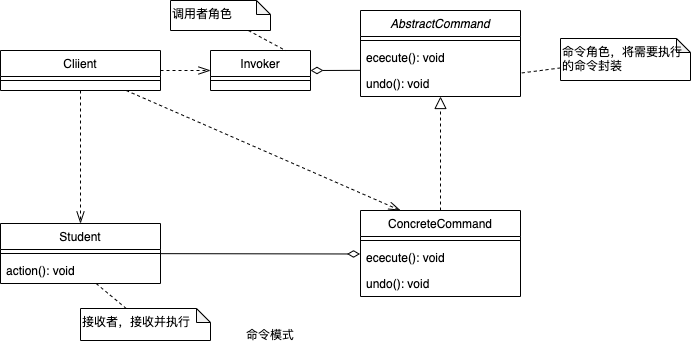

The diagram above was exported from draw.io. Its source (the exported page's mxGraphModel, read from the mxfile embedded in the PNG):
<mxGraphModel dx="760" dy="710" grid="1" gridSize="10" guides="1" tooltips="1" connect="1" arrows="1" fold="1" page="1" pageScale="1" pageWidth="1169" pageHeight="827" math="0" shadow="0">
  <root>
    <mxCell id="0" />
    <mxCell id="1" parent="0" />
    <mxCell id="2" value="AbstractCommand" style="swimlane;fontStyle=2;align=center;verticalAlign=top;childLayout=stackLayout;horizontal=1;startSize=26;horizontalStack=0;resizeParent=1;resizeLast=0;collapsible=1;marginBottom=0;rounded=0;shadow=0;strokeWidth=1;" vertex="1" parent="1">
      <mxGeometry x="390" y="40" width="160" height="86" as="geometry">
        <mxRectangle x="230" y="140" width="160" height="26" as="alternateBounds" />
      </mxGeometry>
    </mxCell>
    <mxCell id="6" value="" style="line;html=1;strokeWidth=1;align=left;verticalAlign=middle;spacingTop=-1;spacingLeft=3;spacingRight=3;rotatable=0;labelPosition=right;points=[];portConstraint=eastwest;" vertex="1" parent="2">
      <mxGeometry y="26" width="160" height="8" as="geometry" />
    </mxCell>
    <mxCell id="7" value="ececute(): void" style="text;align=left;verticalAlign=top;spacingLeft=4;spacingRight=4;overflow=hidden;rotatable=0;points=[[0,0.5],[1,0.5]];portConstraint=eastwest;" vertex="1" parent="2">
      <mxGeometry y="34" width="160" height="26" as="geometry" />
    </mxCell>
    <mxCell id="32" value="undo(): void" style="text;align=left;verticalAlign=top;spacingLeft=4;spacingRight=4;overflow=hidden;rotatable=0;points=[[0,0.5],[1,0.5]];portConstraint=eastwest;" vertex="1" parent="2">
      <mxGeometry y="60" width="160" height="26" as="geometry" />
    </mxCell>
    <mxCell id="36" value="" style="edgeStyle=none;html=1;endArrow=diamondThin;endFill=0;endSize=10;entryX=-0.003;entryY=0.365;entryDx=0;entryDy=0;entryPerimeter=0;" edge="1" parent="1" source="8" target="34">
      <mxGeometry relative="1" as="geometry" />
    </mxCell>
    <mxCell id="8" value="Student" style="swimlane;fontStyle=0;align=center;verticalAlign=top;childLayout=stackLayout;horizontal=1;startSize=26;horizontalStack=0;resizeParent=1;resizeLast=0;collapsible=1;marginBottom=0;rounded=0;shadow=0;strokeWidth=1;" vertex="1" parent="1">
      <mxGeometry x="30" y="253" width="160" height="60" as="geometry">
        <mxRectangle x="130" y="380" width="160" height="26" as="alternateBounds" />
      </mxGeometry>
    </mxCell>
    <mxCell id="11" value="" style="line;html=1;strokeWidth=1;align=left;verticalAlign=middle;spacingTop=-1;spacingLeft=3;spacingRight=3;rotatable=0;labelPosition=right;points=[];portConstraint=eastwest;" vertex="1" parent="8">
      <mxGeometry y="26" width="160" height="8" as="geometry" />
    </mxCell>
    <mxCell id="13" value="action(): void" style="text;align=left;verticalAlign=top;spacingLeft=4;spacingRight=4;overflow=hidden;rotatable=0;points=[[0,0.5],[1,0.5]];portConstraint=eastwest;" vertex="1" parent="8">
      <mxGeometry y="34" width="160" height="26" as="geometry" />
    </mxCell>
    <mxCell id="33" value="" style="edgeStyle=none;html=1;endArrow=block;endFill=0;dashed=1;endSize=10;" edge="1" parent="1" source="15" target="32">
      <mxGeometry relative="1" as="geometry" />
    </mxCell>
    <mxCell id="15" value="ConcreteCommand" style="swimlane;fontStyle=0;align=center;verticalAlign=top;childLayout=stackLayout;horizontal=1;startSize=26;horizontalStack=0;resizeParent=1;resizeLast=0;collapsible=1;marginBottom=0;rounded=0;shadow=0;strokeWidth=1;" vertex="1" parent="1">
      <mxGeometry x="390" y="240" width="160" height="86" as="geometry">
        <mxRectangle x="340" y="380" width="170" height="26" as="alternateBounds" />
      </mxGeometry>
    </mxCell>
    <mxCell id="17" value="" style="line;html=1;strokeWidth=1;align=left;verticalAlign=middle;spacingTop=-1;spacingLeft=3;spacingRight=3;rotatable=0;labelPosition=right;points=[];portConstraint=eastwest;" vertex="1" parent="15">
      <mxGeometry y="26" width="160" height="8" as="geometry" />
    </mxCell>
    <mxCell id="34" value="ececute(): void" style="text;align=left;verticalAlign=top;spacingLeft=4;spacingRight=4;overflow=hidden;rotatable=0;points=[[0,0.5],[1,0.5]];portConstraint=eastwest;" vertex="1" parent="15">
      <mxGeometry y="34" width="160" height="26" as="geometry" />
    </mxCell>
    <mxCell id="35" value="undo(): void" style="text;align=left;verticalAlign=top;spacingLeft=4;spacingRight=4;overflow=hidden;rotatable=0;points=[[0,0.5],[1,0.5]];portConstraint=eastwest;" vertex="1" parent="15">
      <mxGeometry y="60" width="160" height="26" as="geometry" />
    </mxCell>
    <mxCell id="40" style="edgeStyle=none;html=1;entryX=0.25;entryY=0;entryDx=0;entryDy=0;endArrow=openThin;endFill=0;endSize=10;dashed=1;" edge="1" parent="1" source="37" target="15">
      <mxGeometry relative="1" as="geometry" />
    </mxCell>
    <mxCell id="42" style="edgeStyle=none;html=1;entryX=0.5;entryY=0;entryDx=0;entryDy=0;endArrow=openThin;endFill=0;endSize=10;dashed=1;" edge="1" parent="1" source="37" target="8">
      <mxGeometry relative="1" as="geometry" />
    </mxCell>
    <mxCell id="47" style="edgeStyle=none;html=1;entryX=0;entryY=0.5;entryDx=0;entryDy=0;dashed=1;endArrow=openThin;endFill=0;endSize=10;" edge="1" parent="1" source="37" target="44">
      <mxGeometry relative="1" as="geometry" />
    </mxCell>
    <mxCell id="37" value="Cliient" style="swimlane;fontStyle=0;align=center;verticalAlign=top;childLayout=stackLayout;horizontal=1;startSize=26;horizontalStack=0;resizeParent=1;resizeLast=0;collapsible=1;marginBottom=0;rounded=0;shadow=0;strokeWidth=1;" vertex="1" parent="1">
      <mxGeometry x="30" y="80" width="160" height="40" as="geometry">
        <mxRectangle x="130" y="380" width="160" height="26" as="alternateBounds" />
      </mxGeometry>
    </mxCell>
    <mxCell id="38" value="" style="line;html=1;strokeWidth=1;align=left;verticalAlign=middle;spacingTop=-1;spacingLeft=3;spacingRight=3;rotatable=0;labelPosition=right;points=[];portConstraint=eastwest;" vertex="1" parent="37">
      <mxGeometry y="26" width="160" height="8" as="geometry" />
    </mxCell>
    <mxCell id="43" value="命令模式" style="text;html=1;strokeColor=none;fillColor=none;align=center;verticalAlign=middle;whiteSpace=wrap;rounded=0;" vertex="1" parent="1">
      <mxGeometry x="270" y="350" width="60" height="30" as="geometry" />
    </mxCell>
    <mxCell id="44" value="Invoker" style="swimlane;fontStyle=0;align=center;verticalAlign=top;childLayout=stackLayout;horizontal=1;startSize=26;horizontalStack=0;resizeParent=1;resizeLast=0;collapsible=1;marginBottom=0;rounded=0;shadow=0;strokeWidth=1;" vertex="1" parent="1">
      <mxGeometry x="240" y="80" width="100" height="40" as="geometry">
        <mxRectangle x="130" y="380" width="160" height="26" as="alternateBounds" />
      </mxGeometry>
    </mxCell>
    <mxCell id="45" value="" style="line;html=1;strokeWidth=1;align=left;verticalAlign=middle;spacingTop=-1;spacingLeft=3;spacingRight=3;rotatable=0;labelPosition=right;points=[];portConstraint=eastwest;" vertex="1" parent="44">
      <mxGeometry y="26" width="100" height="8" as="geometry" />
    </mxCell>
    <mxCell id="46" value="" style="edgeStyle=none;html=1;endArrow=diamondThin;endFill=0;endSize=10;entryX=1;entryY=0.5;entryDx=0;entryDy=0;exitX=-0.001;exitY=-0.005;exitDx=0;exitDy=0;exitPerimeter=0;" edge="1" parent="1" source="32" target="44">
      <mxGeometry relative="1" as="geometry" />
    </mxCell>
    <mxCell id="49" style="edgeStyle=none;html=1;entryX=0.75;entryY=0;entryDx=0;entryDy=0;endArrow=none;endFill=0;endSize=10;dashed=1;" edge="1" parent="1" source="48" target="44">
      <mxGeometry relative="1" as="geometry" />
    </mxCell>
    <mxCell id="48" value="调用者角色" style="shape=note;whiteSpace=wrap;html=1;backgroundOutline=1;darkOpacity=0.05;size=14;align=left;verticalAlign=top;" vertex="1" parent="1">
      <mxGeometry x="200" y="30" width="100" height="30" as="geometry" />
    </mxCell>
    <mxCell id="51" value="" style="edgeStyle=none;html=1;dashed=1;endArrow=none;endFill=0;endSize=10;" edge="1" parent="1" source="50" target="32">
      <mxGeometry relative="1" as="geometry" />
    </mxCell>
    <mxCell id="50" value="命令角色，将需要执行的命令封装" style="shape=note;whiteSpace=wrap;html=1;backgroundOutline=1;darkOpacity=0.05;size=14;align=left;verticalAlign=top;" vertex="1" parent="1">
      <mxGeometry x="590" y="68" width="130" height="42" as="geometry" />
    </mxCell>
    <mxCell id="53" value="" style="edgeStyle=none;html=1;dashed=1;endArrow=none;endFill=0;endSize=10;" edge="1" parent="1" source="52" target="13">
      <mxGeometry relative="1" as="geometry" />
    </mxCell>
    <mxCell id="52" value="接收者，接收并执行" style="shape=note;whiteSpace=wrap;html=1;backgroundOutline=1;darkOpacity=0.05;size=14;align=left;verticalAlign=top;" vertex="1" parent="1">
      <mxGeometry x="110" y="338" width="130" height="32" as="geometry" />
    </mxCell>
  </root>
</mxGraphModel>